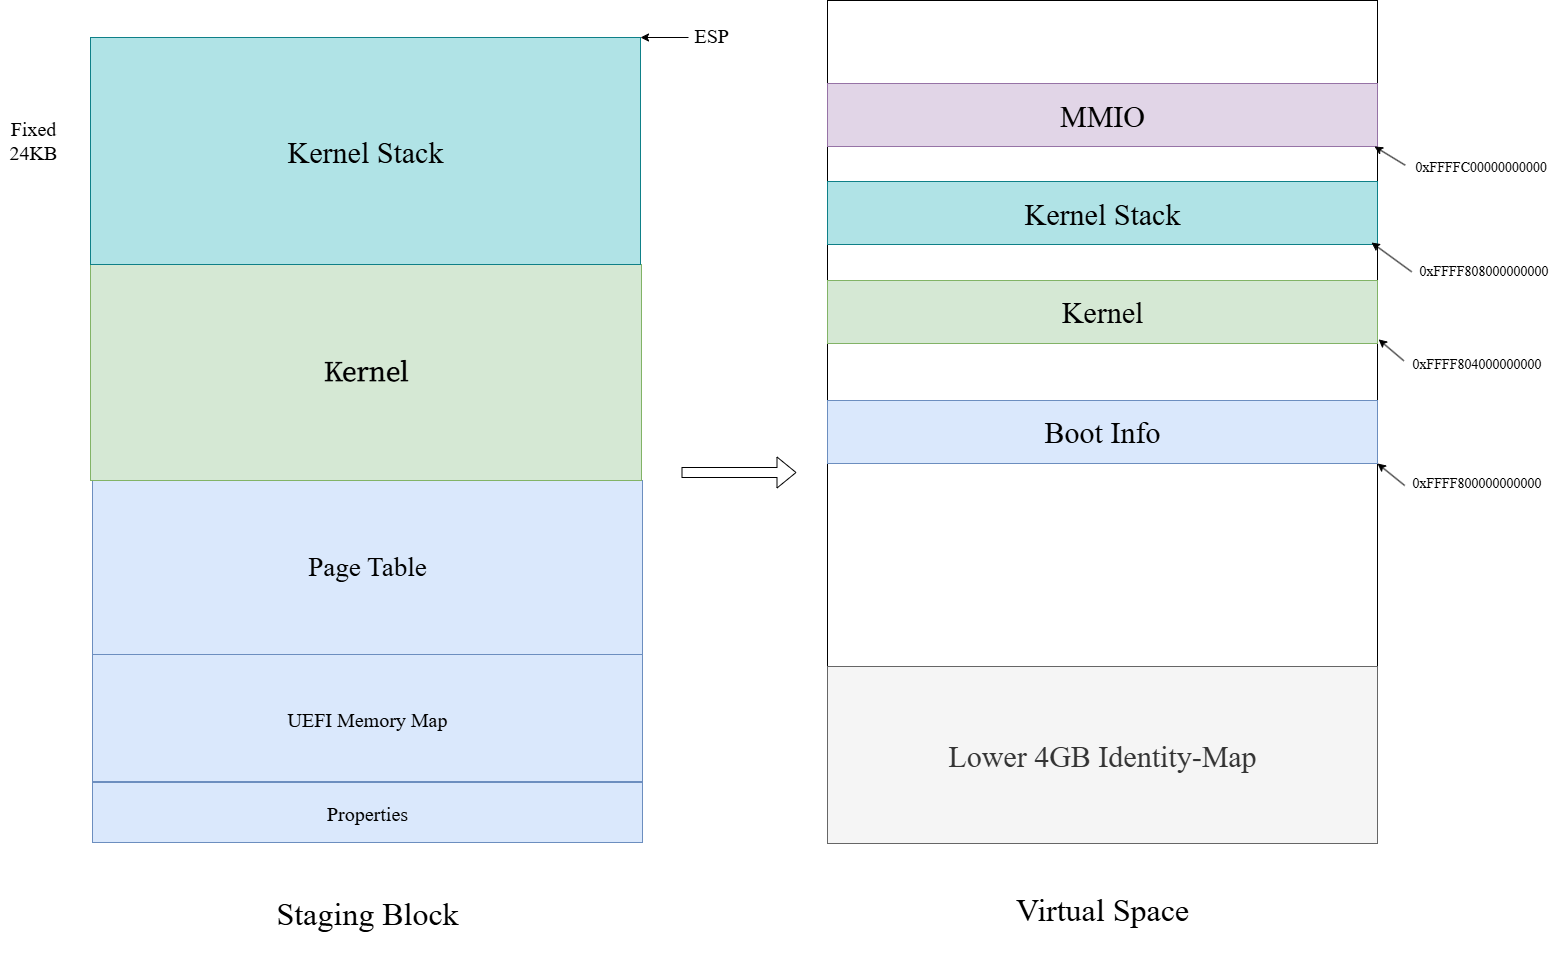

The diagram above was exported from draw.io. Its source (the exported page's mxGraphModel, read from the mxfile embedded in the PNG):
<mxGraphModel dx="2037" dy="1201" grid="0" gridSize="10" guides="1" tooltips="1" connect="1" arrows="1" fold="1" page="1" pageScale="1" pageWidth="827" pageHeight="1169" math="0" shadow="0">
  <root>
    <mxCell id="0" />
    <mxCell id="1" parent="0" />
    <mxCell id="Ym3tAZtQhxgDiFQlk5GE-8" value="&lt;font face=&quot;Times New Roman&quot;&gt;Page Table&lt;/font&gt;" style="rounded=0;whiteSpace=wrap;html=1;fontFamily=Courier New;fontSize=27;fillColor=#dae8fc;strokeColor=#6c8ebf;" parent="1" vertex="1">
      <mxGeometry x="181" y="636" width="550" height="174" as="geometry" />
    </mxCell>
    <mxCell id="Ym3tAZtQhxgDiFQlk5GE-16" value="&lt;font face=&quot;寒蝉端黑宋&quot;&gt;Kernel&lt;/font&gt;" style="rounded=0;whiteSpace=wrap;html=1;fontFamily=Courier New;fontSize=26;fillColor=#d5e8d4;strokeColor=#82b366;" parent="1" vertex="1">
      <mxGeometry x="179" y="420" width="551" height="216" as="geometry" />
    </mxCell>
    <mxCell id="fbvt6LVOYugwSKKvC5mB-5" value="&lt;span style=&quot;font-family: &amp;quot;Times New Roman&amp;quot;; font-size: 20px;&quot;&gt;Properties&lt;/span&gt;" style="rounded=0;whiteSpace=wrap;html=1;fillColor=#dae8fc;strokeColor=#6c8ebf;" parent="1" vertex="1">
      <mxGeometry x="181" y="938" width="550" height="60" as="geometry" />
    </mxCell>
    <mxCell id="fbvt6LVOYugwSKKvC5mB-6" value="&lt;font face=&quot;Times New Roman&quot;&gt;&lt;span style=&quot;font-size: 20px;&quot;&gt;UEFI Memory Map&lt;/span&gt;&lt;/font&gt;" style="rounded=0;whiteSpace=wrap;html=1;fillColor=#dae8fc;strokeColor=#6c8ebf;" parent="1" vertex="1">
      <mxGeometry x="181" y="810" width="550" height="127" as="geometry" />
    </mxCell>
    <mxCell id="fbvt6LVOYugwSKKvC5mB-8" value="" style="rounded=0;whiteSpace=wrap;html=1;" parent="1" vertex="1">
      <mxGeometry x="916" y="156" width="550" height="843" as="geometry" />
    </mxCell>
    <mxCell id="fbvt6LVOYugwSKKvC5mB-9" value="&lt;font style=&quot;font-size: 30px;&quot; face=&quot;Times New Roman&quot;&gt;Lower 4GB Identity-Map&lt;/font&gt;" style="rounded=0;whiteSpace=wrap;html=1;fillColor=#f5f5f5;fontColor=#333333;strokeColor=#666666;" parent="1" vertex="1">
      <mxGeometry x="916" y="822" width="550" height="177" as="geometry" />
    </mxCell>
    <mxCell id="fbvt6LVOYugwSKKvC5mB-10" value="&lt;font style=&quot;font-size: 30px;&quot; face=&quot;Times New Roman&quot;&gt;Boot Info&lt;/font&gt;" style="rounded=0;whiteSpace=wrap;html=1;fillColor=#dae8fc;strokeColor=#6c8ebf;" parent="1" vertex="1">
      <mxGeometry x="916" y="556" width="550" height="63" as="geometry" />
    </mxCell>
    <mxCell id="fbvt6LVOYugwSKKvC5mB-13" value="" style="endArrow=classic;html=1;rounded=0;entryX=1;entryY=1;entryDx=0;entryDy=0;exitX=0.015;exitY=0.587;exitDx=0;exitDy=0;exitPerimeter=0;" parent="1" target="fbvt6LVOYugwSKKvC5mB-10" edge="1" source="fbvt6LVOYugwSKKvC5mB-14">
      <mxGeometry width="50" height="50" relative="1" as="geometry">
        <mxPoint x="1496" y="492" as="sourcePoint" />
        <mxPoint x="789" y="404" as="targetPoint" />
      </mxGeometry>
    </mxCell>
    <mxCell id="fbvt6LVOYugwSKKvC5mB-14" value="&lt;font face=&quot;Times New Roman&quot; style=&quot;font-size: 14px;&quot;&gt;0xFFFF800000000000&lt;/font&gt;" style="text;html=1;align=center;verticalAlign=middle;resizable=0;points=[];autosize=1;strokeColor=none;fillColor=none;" parent="1" vertex="1">
      <mxGeometry x="1491" y="624" width="147" height="29" as="geometry" />
    </mxCell>
    <mxCell id="fbvt6LVOYugwSKKvC5mB-15" value="&lt;font face=&quot;Times New Roman&quot; style=&quot;font-size: 30px;&quot;&gt;Kernel Stack&lt;/font&gt;" style="rounded=0;whiteSpace=wrap;html=1;fillColor=#b0e3e6;strokeColor=#0e8088;" parent="1" vertex="1">
      <mxGeometry x="179" y="193" width="550" height="227" as="geometry" />
    </mxCell>
    <mxCell id="fbvt6LVOYugwSKKvC5mB-16" value="" style="endArrow=classic;html=1;rounded=0;entryX=1;entryY=0;entryDx=0;entryDy=0;" parent="1" target="fbvt6LVOYugwSKKvC5mB-15" edge="1">
      <mxGeometry width="50" height="50" relative="1" as="geometry">
        <mxPoint x="777" y="193" as="sourcePoint" />
        <mxPoint x="1115" y="495" as="targetPoint" />
      </mxGeometry>
    </mxCell>
    <mxCell id="fbvt6LVOYugwSKKvC5mB-17" value="&lt;code&gt;&lt;font style=&quot;font-size: 20px;&quot; face=&quot;Times New Roman&quot;&gt;ESP&lt;/font&gt;&lt;/code&gt;" style="text;html=1;align=left;verticalAlign=middle;resizable=0;points=[];autosize=1;strokeColor=none;fillColor=none;" parent="1" vertex="1">
      <mxGeometry x="781" y="172" width="52" height="36" as="geometry" />
    </mxCell>
    <mxCell id="ABHcJiq3GzYsRjkkfQex-20" value="&lt;font face=&quot;Times New Roman&quot;&gt;&lt;span style=&quot;font-size: 20px;&quot;&gt;Fixed&amp;nbsp;&lt;/span&gt;&lt;/font&gt;&lt;div&gt;&lt;font face=&quot;Times New Roman&quot;&gt;&lt;span style=&quot;font-size: 20px;&quot;&gt;24KB&amp;nbsp;&lt;/span&gt;&lt;/font&gt;&lt;/div&gt;" style="text;html=1;align=center;verticalAlign=middle;resizable=0;points=[];autosize=1;strokeColor=none;fillColor=none;" parent="1" vertex="1">
      <mxGeometry x="89" y="265" width="71" height="60" as="geometry" />
    </mxCell>
    <mxCell id="ABHcJiq3GzYsRjkkfQex-21" value="&lt;font style=&quot;font-size: 30px;&quot; face=&quot;Times New Roman&quot;&gt;MMIO&lt;/font&gt;" style="rounded=0;whiteSpace=wrap;html=1;fillColor=#e1d5e7;strokeColor=#9673a6;" parent="1" vertex="1">
      <mxGeometry x="916" y="239" width="550" height="63" as="geometry" />
    </mxCell>
    <mxCell id="ABHcJiq3GzYsRjkkfQex-22" value="&lt;font face=&quot;Times New Roman&quot; style=&quot;font-size: 14px;&quot;&gt;0xFFFFC00000000000&amp;nbsp;&lt;/font&gt;" style="text;html=1;align=center;verticalAlign=middle;resizable=0;points=[];autosize=1;strokeColor=none;fillColor=none;" parent="1" vertex="1">
      <mxGeometry x="1494" y="308" width="153" height="29" as="geometry" />
    </mxCell>
    <mxCell id="ABHcJiq3GzYsRjkkfQex-23" value="" style="endArrow=classic;html=1;rounded=0;entryX=1;entryY=1;entryDx=0;entryDy=0;exitX=-0.002;exitY=0.438;exitDx=0;exitDy=0;exitPerimeter=0;" parent="1" edge="1" source="ABHcJiq3GzYsRjkkfQex-22">
      <mxGeometry width="50" height="50" relative="1" as="geometry">
        <mxPoint x="1493" y="308" as="sourcePoint" />
        <mxPoint x="1463" y="302" as="targetPoint" />
      </mxGeometry>
    </mxCell>
    <mxCell id="34qVQUc4BFAK5-WFJvxb-3" value="&lt;font face=&quot;Times New Roman&quot;&gt;&lt;span style=&quot;font-size: 30px;&quot;&gt;Kernel&lt;/span&gt;&lt;/font&gt;" style="rounded=0;whiteSpace=wrap;html=1;fillColor=#d5e8d4;strokeColor=#82b366;" vertex="1" parent="1">
      <mxGeometry x="916" y="436" width="550" height="63" as="geometry" />
    </mxCell>
    <mxCell id="34qVQUc4BFAK5-WFJvxb-7" value="&lt;font face=&quot;Times New Roman&quot; style=&quot;font-size: 14px;&quot;&gt;0xFFFF804000000000&lt;/font&gt;" style="text;html=1;align=center;verticalAlign=middle;resizable=0;points=[];autosize=1;strokeColor=none;fillColor=none;" vertex="1" parent="1">
      <mxGeometry x="1491" y="505" width="147" height="29" as="geometry" />
    </mxCell>
    <mxCell id="34qVQUc4BFAK5-WFJvxb-8" value="" style="endArrow=classic;html=1;rounded=0;exitX=0.009;exitY=0.389;exitDx=0;exitDy=0;exitPerimeter=0;entryX=1.002;entryY=0.402;entryDx=0;entryDy=0;entryPerimeter=0;" edge="1" parent="1" source="34qVQUc4BFAK5-WFJvxb-7" target="fbvt6LVOYugwSKKvC5mB-8">
      <mxGeometry width="50" height="50" relative="1" as="geometry">
        <mxPoint x="1491" y="592" as="sourcePoint" />
        <mxPoint x="1541" y="542" as="targetPoint" />
      </mxGeometry>
    </mxCell>
    <mxCell id="34qVQUc4BFAK5-WFJvxb-13" value="&lt;font face=&quot;Times New Roman&quot; style=&quot;font-size: 32px;&quot;&gt;Staging Block&lt;/font&gt;" style="text;html=1;align=center;verticalAlign=middle;whiteSpace=wrap;rounded=0;" vertex="1" parent="1">
      <mxGeometry x="181" y="1024" width="550" height="90" as="geometry" />
    </mxCell>
    <mxCell id="34qVQUc4BFAK5-WFJvxb-14" value="&lt;font face=&quot;Times New Roman&quot; style=&quot;font-size: 32px;&quot;&gt;Virtual Space&lt;/font&gt;" style="text;html=1;align=center;verticalAlign=middle;whiteSpace=wrap;rounded=0;" vertex="1" parent="1">
      <mxGeometry x="916" y="1020" width="550" height="90" as="geometry" />
    </mxCell>
    <mxCell id="34qVQUc4BFAK5-WFJvxb-15" value="&lt;font face=&quot;Times New Roman&quot;&gt;&lt;span style=&quot;font-size: 30px;&quot;&gt;Kernel Stack&lt;/span&gt;&lt;/font&gt;" style="rounded=0;whiteSpace=wrap;html=1;fillColor=#b0e3e6;strokeColor=#0e8088;" vertex="1" parent="1">
      <mxGeometry x="916" y="337" width="550" height="63" as="geometry" />
    </mxCell>
    <mxCell id="34qVQUc4BFAK5-WFJvxb-17" value="&lt;font face=&quot;Times New Roman&quot; style=&quot;font-size: 14px;&quot;&gt;0xFFFF808000000000&lt;/font&gt;" style="text;html=1;align=center;verticalAlign=middle;resizable=0;points=[];autosize=1;strokeColor=none;fillColor=none;" vertex="1" parent="1">
      <mxGeometry x="1499" y="412" width="147" height="29" as="geometry" />
    </mxCell>
    <mxCell id="34qVQUc4BFAK5-WFJvxb-18" value="" style="endArrow=classic;html=1;rounded=0;exitX=0.008;exitY=0.528;exitDx=0;exitDy=0;exitPerimeter=0;" edge="1" parent="1" source="34qVQUc4BFAK5-WFJvxb-17">
      <mxGeometry width="50" height="50" relative="1" as="geometry">
        <mxPoint x="1508" y="428" as="sourcePoint" />
        <mxPoint x="1460" y="398" as="targetPoint" />
      </mxGeometry>
    </mxCell>
    <mxCell id="34qVQUc4BFAK5-WFJvxb-22" value="" style="shape=flexArrow;endArrow=classic;html=1;rounded=0;" edge="1" parent="1">
      <mxGeometry width="50" height="50" relative="1" as="geometry">
        <mxPoint x="770" y="628" as="sourcePoint" />
        <mxPoint x="885" y="628" as="targetPoint" />
      </mxGeometry>
    </mxCell>
  </root>
</mxGraphModel>